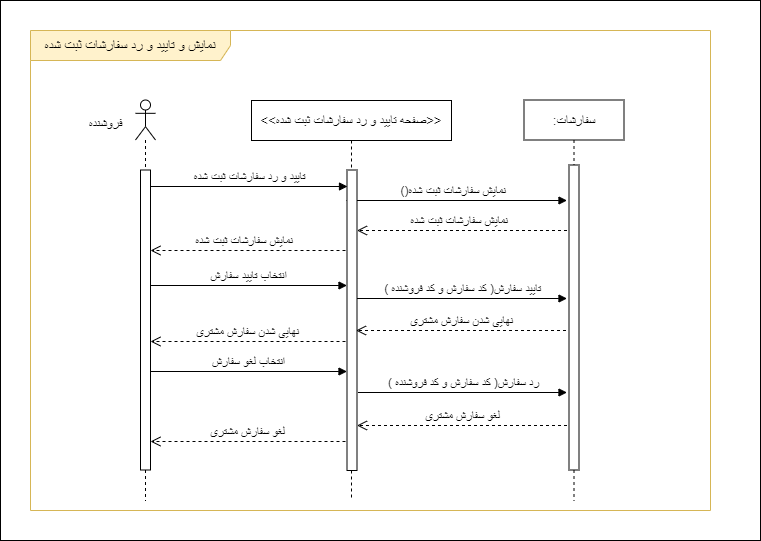

The diagram above was exported from draw.io. Its source (the exported page's mxGraphModel, read from the mxfile embedded in the PNG):
<mxGraphModel dx="1050" dy="541" grid="1" gridSize="10" guides="1" tooltips="1" connect="1" arrows="1" fold="1" page="1" pageScale="1" pageWidth="850" pageHeight="1100" math="0" shadow="0">
  <root>
    <mxCell id="b5QDK4bsoSSeY85dtnkM-0" />
    <mxCell id="b5QDK4bsoSSeY85dtnkM-1" parent="b5QDK4bsoSSeY85dtnkM-0" />
    <mxCell id="i3nOVkgsRICKhCXJlHnv-0" value="" style="rounded=0;whiteSpace=wrap;html=1;" parent="b5QDK4bsoSSeY85dtnkM-1" vertex="1">
      <mxGeometry x="50" y="170" width="760" height="540" as="geometry" />
    </mxCell>
    <mxCell id="b5QDK4bsoSSeY85dtnkM-2" value="&lt;font style=&quot;font-size: 14px;&quot;&gt;نمایش و تایید و رد سفارشات ثبت شده&lt;/font&gt;" style="shape=umlFrame;whiteSpace=wrap;html=1;pointerEvents=0;width=200;height=30;fillColor=#FFF2CC;strokeColor=#d6b656;" parent="b5QDK4bsoSSeY85dtnkM-1" vertex="1">
      <mxGeometry x="80" y="200" width="680" height="480" as="geometry" />
    </mxCell>
    <mxCell id="b5QDK4bsoSSeY85dtnkM-3" value="" style="shape=umlLifeline;perimeter=lifelinePerimeter;whiteSpace=wrap;html=1;container=1;dropTarget=0;collapsible=0;recursiveResize=0;outlineConnect=0;portConstraint=eastwest;newEdgeStyle={&quot;curved&quot;:0,&quot;rounded&quot;:0};participant=umlActor;size=40;" parent="b5QDK4bsoSSeY85dtnkM-1" vertex="1">
      <mxGeometry x="185" y="269.5" width="20" height="400.5" as="geometry" />
    </mxCell>
    <mxCell id="b5QDK4bsoSSeY85dtnkM-4" value="" style="html=1;points=[[0,0,0,0,5],[0,1,0,0,-5],[1,0,0,0,5],[1,1,0,0,-5]];perimeter=orthogonalPerimeter;outlineConnect=0;targetShapes=umlLifeline;portConstraint=eastwest;newEdgeStyle={&quot;curved&quot;:0,&quot;rounded&quot;:0};" parent="b5QDK4bsoSSeY85dtnkM-3" vertex="1">
      <mxGeometry x="5" y="70" width="10" height="300" as="geometry" />
    </mxCell>
    <mxCell id="b5QDK4bsoSSeY85dtnkM-5" value="&lt;font style=&quot;font-size: 13px;&quot;&gt;فروشنده&lt;br&gt;&lt;/font&gt;" style="text;html=1;align=center;verticalAlign=middle;resizable=0;points=[];autosize=1;strokeColor=none;fillColor=none;" parent="b5QDK4bsoSSeY85dtnkM-1" vertex="1">
      <mxGeometry x="125" y="278" width="60" height="30" as="geometry" />
    </mxCell>
    <mxCell id="b5QDK4bsoSSeY85dtnkM-6" value="&lt;font style=&quot;font-size: 13px;&quot;&gt;:سفارشات&lt;/font&gt;" style="shape=umlLifeline;perimeter=lifelinePerimeter;whiteSpace=wrap;html=1;container=1;dropTarget=0;collapsible=0;recursiveResize=0;outlineConnect=0;portConstraint=eastwest;newEdgeStyle={&quot;curved&quot;:0,&quot;rounded&quot;:0};" parent="b5QDK4bsoSSeY85dtnkM-1" vertex="1">
      <mxGeometry x="573.5" y="269.5" width="100" height="400.5" as="geometry" />
    </mxCell>
    <mxCell id="b5QDK4bsoSSeY85dtnkM-7" value="" style="html=1;points=[[0,0,0,0,5],[0,1,0,0,-5],[1,0,0,0,5],[1,1,0,0,-5]];perimeter=orthogonalPerimeter;outlineConnect=0;targetShapes=umlLifeline;portConstraint=eastwest;newEdgeStyle={&quot;curved&quot;:0,&quot;rounded&quot;:0};" parent="b5QDK4bsoSSeY85dtnkM-6" vertex="1">
      <mxGeometry x="45" y="65" width="10" height="305" as="geometry" />
    </mxCell>
    <mxCell id="b5QDK4bsoSSeY85dtnkM-8" value="&lt;font style=&quot;font-size: 12px;&quot;&gt;()نمایش سفارشات ثبت شده&amp;nbsp;&amp;nbsp;&lt;/font&gt;" style="html=1;verticalAlign=bottom;endArrow=block;curved=0;rounded=0;" parent="b5QDK4bsoSSeY85dtnkM-1" edge="1">
      <mxGeometry x="-0.0023" width="80" relative="1" as="geometry">
        <mxPoint x="396" y="370" as="sourcePoint" />
        <mxPoint x="616.5" y="370" as="targetPoint" />
        <mxPoint as="offset" />
      </mxGeometry>
    </mxCell>
    <mxCell id="b5QDK4bsoSSeY85dtnkM-9" value="&lt;font style=&quot;font-size: 12px;&quot;&gt;انتخاب تایید سفارش&lt;/font&gt;" style="html=1;verticalAlign=bottom;endArrow=block;curved=0;rounded=0;" parent="b5QDK4bsoSSeY85dtnkM-1" target="b5QDK4bsoSSeY85dtnkM-11" edge="1">
      <mxGeometry width="80" relative="1" as="geometry">
        <mxPoint x="200" y="455" as="sourcePoint" />
        <mxPoint x="389.4999999999998" y="455" as="targetPoint" />
      </mxGeometry>
    </mxCell>
    <mxCell id="b5QDK4bsoSSeY85dtnkM-10" value="&lt;font style=&quot;font-size: 13px;&quot;&gt;&amp;lt;&amp;lt;صفحه تایید و رد سفارشات ثبت شده&amp;gt;&amp;gt;&lt;/font&gt;" style="shape=umlLifeline;perimeter=lifelinePerimeter;whiteSpace=wrap;html=1;container=1;dropTarget=0;collapsible=0;recursiveResize=0;outlineConnect=0;portConstraint=eastwest;newEdgeStyle={&quot;curved&quot;:0,&quot;rounded&quot;:0};" parent="b5QDK4bsoSSeY85dtnkM-1" vertex="1">
      <mxGeometry x="301" y="270" width="200" height="400" as="geometry" />
    </mxCell>
    <mxCell id="b5QDK4bsoSSeY85dtnkM-11" value="" style="html=1;points=[[0,0,0,0,5],[0,1,0,0,-5],[1,0,0,0,5],[1,1,0,0,-5]];perimeter=orthogonalPerimeter;outlineConnect=0;targetShapes=umlLifeline;portConstraint=eastwest;newEdgeStyle={&quot;curved&quot;:0,&quot;rounded&quot;:0};" parent="b5QDK4bsoSSeY85dtnkM-10" vertex="1">
      <mxGeometry x="95.5" y="69.5" width="10" height="300.5" as="geometry" />
    </mxCell>
    <mxCell id="b5QDK4bsoSSeY85dtnkM-12" value="&lt;font style=&quot;font-size: 12px;&quot;&gt;نمایش سفارشات ثبت شده&amp;nbsp;&amp;nbsp;&lt;/font&gt;" style="html=1;verticalAlign=bottom;endArrow=open;dashed=1;endSize=8;curved=0;rounded=0;" parent="b5QDK4bsoSSeY85dtnkM-1" edge="1">
      <mxGeometry relative="1" as="geometry">
        <mxPoint x="616.5" y="400" as="sourcePoint" />
        <mxPoint x="406.5" y="400" as="targetPoint" />
      </mxGeometry>
    </mxCell>
    <mxCell id="b5QDK4bsoSSeY85dtnkM-13" value="&lt;font style=&quot;font-size: 12px;&quot;&gt;نمایش سفارشات ثبت شده&amp;nbsp;&amp;nbsp;&lt;/font&gt;" style="html=1;verticalAlign=bottom;endArrow=open;dashed=1;endSize=8;curved=0;rounded=0;" parent="b5QDK4bsoSSeY85dtnkM-1" edge="1">
      <mxGeometry relative="1" as="geometry">
        <mxPoint x="395" y="420" as="sourcePoint" />
        <mxPoint x="200" y="419.9999999999999" as="targetPoint" />
      </mxGeometry>
    </mxCell>
    <mxCell id="b5QDK4bsoSSeY85dtnkM-16" value="&lt;font style=&quot;font-size: 12px;&quot;&gt;( کد سفارش و کد فروشنده )تایید سفارش&lt;/font&gt;" style="html=1;verticalAlign=bottom;endArrow=block;curved=0;rounded=0;" parent="b5QDK4bsoSSeY85dtnkM-1" edge="1">
      <mxGeometry width="80" relative="1" as="geometry">
        <mxPoint x="406.5" y="468" as="sourcePoint" />
        <mxPoint x="616.5" y="468" as="targetPoint" />
        <mxPoint as="offset" />
      </mxGeometry>
    </mxCell>
    <mxCell id="b5QDK4bsoSSeY85dtnkM-18" value="&lt;font style=&quot;font-size: 12px;&quot;&gt;( کد سفارش و کد فروشنده )رد سفارش&lt;/font&gt;" style="html=1;verticalAlign=bottom;endArrow=block;curved=0;rounded=0;" parent="b5QDK4bsoSSeY85dtnkM-1" edge="1">
      <mxGeometry x="0.0008" width="80" relative="1" as="geometry">
        <mxPoint x="407.5" y="562" as="sourcePoint" />
        <mxPoint x="616.5" y="562" as="targetPoint" />
        <mxPoint as="offset" />
      </mxGeometry>
    </mxCell>
    <mxCell id="b5QDK4bsoSSeY85dtnkM-20" value="&lt;font style=&quot;font-size: 12px;&quot;&gt;انتخاب لغو سفارش&lt;/font&gt;" style="html=1;verticalAlign=bottom;endArrow=block;curved=0;rounded=0;" parent="b5QDK4bsoSSeY85dtnkM-1" edge="1">
      <mxGeometry width="80" relative="1" as="geometry">
        <mxPoint x="200" y="541" as="sourcePoint" />
        <mxPoint x="396.5" y="541" as="targetPoint" />
      </mxGeometry>
    </mxCell>
    <mxCell id="JKumFiAfPW7_Cv6gijKa-0" value="&lt;font style=&quot;font-size: 12px;&quot;&gt;نهایی شدن سفارش مشتری&lt;/font&gt;" style="html=1;verticalAlign=bottom;endArrow=open;dashed=1;endSize=8;curved=0;rounded=0;" parent="b5QDK4bsoSSeY85dtnkM-1" edge="1">
      <mxGeometry relative="1" as="geometry">
        <mxPoint x="615.5" y="500" as="sourcePoint" />
        <mxPoint x="405.5" y="500" as="targetPoint" />
      </mxGeometry>
    </mxCell>
    <mxCell id="JKumFiAfPW7_Cv6gijKa-1" value="&lt;font style=&quot;font-size: 12px;&quot;&gt;نهایی شدن سفارش مشتری&lt;/font&gt;" style="html=1;verticalAlign=bottom;endArrow=open;dashed=1;endSize=8;curved=0;rounded=0;" parent="b5QDK4bsoSSeY85dtnkM-1" edge="1">
      <mxGeometry relative="1" as="geometry">
        <mxPoint x="395" y="511" as="sourcePoint" />
        <mxPoint x="200" y="511.0000000000001" as="targetPoint" />
      </mxGeometry>
    </mxCell>
    <mxCell id="JKumFiAfPW7_Cv6gijKa-2" value="&lt;font style=&quot;font-size: 12px;&quot;&gt;لغو سفارش مشتری&lt;/font&gt;" style="html=1;verticalAlign=bottom;endArrow=open;dashed=1;endSize=8;curved=0;rounded=0;" parent="b5QDK4bsoSSeY85dtnkM-1" edge="1">
      <mxGeometry relative="1" as="geometry">
        <mxPoint x="395" y="611" as="sourcePoint" />
        <mxPoint x="200" y="611" as="targetPoint" />
      </mxGeometry>
    </mxCell>
    <mxCell id="JKumFiAfPW7_Cv6gijKa-3" value="&lt;font style=&quot;font-size: 12px;&quot;&gt;لغو سفارش مشتری&lt;/font&gt;" style="html=1;verticalAlign=bottom;endArrow=open;dashed=1;endSize=8;curved=0;rounded=0;" parent="b5QDK4bsoSSeY85dtnkM-1" edge="1">
      <mxGeometry relative="1" as="geometry">
        <mxPoint x="616.5" y="595" as="sourcePoint" />
        <mxPoint x="406.5" y="595" as="targetPoint" />
      </mxGeometry>
    </mxCell>
    <mxCell id="rrvcj_SSnlgrhzStXSrB-0" value="&lt;font style=&quot;font-size: 12px;&quot;&gt;تایید و رد سفارشات ثبت شده&lt;/font&gt;" style="html=1;verticalAlign=bottom;endArrow=block;curved=0;rounded=0;" parent="b5QDK4bsoSSeY85dtnkM-1" edge="1">
      <mxGeometry width="80" relative="1" as="geometry">
        <mxPoint x="200" y="356" as="sourcePoint" />
        <mxPoint x="397" y="356" as="targetPoint" />
      </mxGeometry>
    </mxCell>
  </root>
</mxGraphModel>